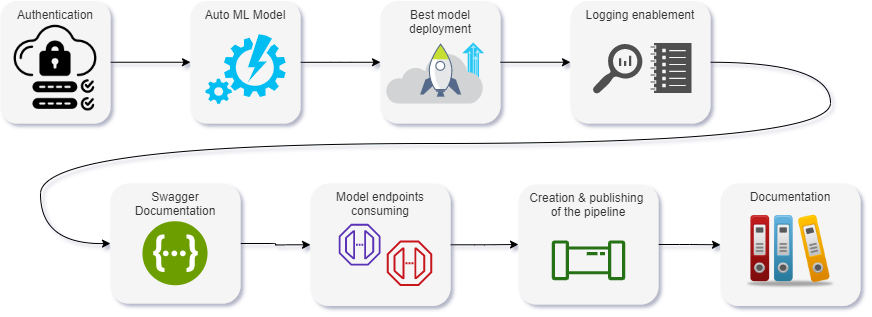

The diagram above was exported from draw.io. Its source (the exported page's mxGraphModel, read from the mxfile embedded in the PNG):
<mxGraphModel dx="1422" dy="798" grid="1" gridSize="10" guides="1" tooltips="1" connect="1" arrows="1" fold="1" page="1" pageScale="1" pageWidth="1169" pageHeight="827" background="none" math="0" shadow="1">
  <root>
    <mxCell id="0" />
    <mxCell id="1" parent="0" />
    <mxCell id="oKWURN-JseiykwMTD6wz-17" style="edgeStyle=orthogonalEdgeStyle;curved=1;orthogonalLoop=1;jettySize=auto;html=1;" parent="1" source="AcxdMaKK0mU5kZiv2lnr-4" target="oKWURN-JseiykwMTD6wz-2" edge="1">
      <mxGeometry relative="1" as="geometry" />
    </mxCell>
    <mxCell id="AcxdMaKK0mU5kZiv2lnr-4" value="Authentication" style="whiteSpace=wrap;html=1;fillColor=#f5f5f5;strokeColor=none;fontColor=#333333;verticalAlign=top;rounded=1;" parent="1" vertex="1">
      <mxGeometry x="60" y="197.5" width="110" height="122.5" as="geometry" />
    </mxCell>
    <mxCell id="oKWURN-JseiykwMTD6wz-1" value="" style="shape=image;html=1;verticalAlign=top;verticalLabelPosition=bottom;labelBackgroundColor=#ffffff;imageAspect=0;aspect=fixed;image=https://cdn3.iconfinder.com/data/icons/cloud-technology-fill-group-of-networked/512/Cloud_two_step_verification-128.png;rounded=1;" parent="1" vertex="1">
      <mxGeometry x="69.5" y="220" width="91" height="91" as="geometry" />
    </mxCell>
    <mxCell id="oKWURN-JseiykwMTD6wz-12" style="edgeStyle=orthogonalEdgeStyle;orthogonalLoop=1;jettySize=auto;html=1;entryX=0;entryY=0.5;entryDx=0;entryDy=0;" parent="1" source="oKWURN-JseiykwMTD6wz-2" target="oKWURN-JseiykwMTD6wz-3" edge="1">
      <mxGeometry relative="1" as="geometry" />
    </mxCell>
    <mxCell id="oKWURN-JseiykwMTD6wz-2" value="Auto ML Model" style="whiteSpace=wrap;html=1;fillColor=#f5f5f5;strokeColor=none;fontColor=#333333;verticalAlign=top;rounded=1;" parent="1" vertex="1">
      <mxGeometry x="250" y="197.5" width="110" height="122.5" as="geometry" />
    </mxCell>
    <mxCell id="oKWURN-JseiykwMTD6wz-13" style="edgeStyle=orthogonalEdgeStyle;orthogonalLoop=1;jettySize=auto;html=1;exitX=1;exitY=0.5;exitDx=0;exitDy=0;entryX=0;entryY=0.5;entryDx=0;entryDy=0;" parent="1" source="oKWURN-JseiykwMTD6wz-3" target="oKWURN-JseiykwMTD6wz-4" edge="1">
      <mxGeometry relative="1" as="geometry" />
    </mxCell>
    <mxCell id="oKWURN-JseiykwMTD6wz-3" value="Best model deployment" style="whiteSpace=wrap;html=1;fillColor=#f5f5f5;strokeColor=none;fontColor=#333333;verticalAlign=top;rounded=1;" parent="1" vertex="1">
      <mxGeometry x="440" y="197.5" width="120" height="122.5" as="geometry" />
    </mxCell>
    <mxCell id="oKWURN-JseiykwMTD6wz-14" style="edgeStyle=orthogonalEdgeStyle;orthogonalLoop=1;jettySize=auto;html=1;exitX=1;exitY=0.5;exitDx=0;exitDy=0;curved=1;entryX=0;entryY=0.5;entryDx=0;entryDy=0;" parent="1" source="oKWURN-JseiykwMTD6wz-4" target="oKWURN-JseiykwMTD6wz-5" edge="1">
      <mxGeometry relative="1" as="geometry">
        <mxPoint x="100" y="400" as="targetPoint" />
        <Array as="points">
          <mxPoint x="890" y="259" />
          <mxPoint x="890" y="340" />
          <mxPoint x="100" y="340" />
          <mxPoint x="100" y="441" />
        </Array>
      </mxGeometry>
    </mxCell>
    <mxCell id="oKWURN-JseiykwMTD6wz-4" value="Logging enablement" style="whiteSpace=wrap;html=1;fillColor=#f5f5f5;strokeColor=none;fontColor=#333333;verticalAlign=top;rounded=1;" parent="1" vertex="1">
      <mxGeometry x="630" y="197.5" width="140" height="122.5" as="geometry" />
    </mxCell>
    <mxCell id="oKWURN-JseiykwMTD6wz-11" style="edgeStyle=orthogonalEdgeStyle;orthogonalLoop=1;jettySize=auto;html=1;" parent="1" source="oKWURN-JseiykwMTD6wz-5" target="oKWURN-JseiykwMTD6wz-6" edge="1">
      <mxGeometry relative="1" as="geometry" />
    </mxCell>
    <mxCell id="oKWURN-JseiykwMTD6wz-5" value="Swagger Documentation" style="whiteSpace=wrap;html=1;fillColor=#f5f5f5;strokeColor=none;fontColor=#333333;verticalAlign=top;rounded=1;" parent="1" vertex="1">
      <mxGeometry x="170" y="380" width="130" height="120" as="geometry" />
    </mxCell>
    <mxCell id="oKWURN-JseiykwMTD6wz-10" style="edgeStyle=orthogonalEdgeStyle;orthogonalLoop=1;jettySize=auto;html=1;" parent="1" source="oKWURN-JseiykwMTD6wz-6" target="oKWURN-JseiykwMTD6wz-7" edge="1">
      <mxGeometry relative="1" as="geometry" />
    </mxCell>
    <mxCell id="oKWURN-JseiykwMTD6wz-6" value="Model endpoints consuming" style="whiteSpace=wrap;html=1;fillColor=#f5f5f5;strokeColor=none;fontColor=#333333;verticalAlign=top;rounded=1;" parent="1" vertex="1">
      <mxGeometry x="370" y="380" width="140" height="122.5" as="geometry" />
    </mxCell>
    <mxCell id="oKWURN-JseiykwMTD6wz-9" style="edgeStyle=orthogonalEdgeStyle;orthogonalLoop=1;jettySize=auto;html=1;" parent="1" source="oKWURN-JseiykwMTD6wz-7" target="oKWURN-JseiykwMTD6wz-8" edge="1">
      <mxGeometry relative="1" as="geometry">
        <mxPoint x="770" y="413.25" as="targetPoint" />
      </mxGeometry>
    </mxCell>
    <mxCell id="oKWURN-JseiykwMTD6wz-7" value="Creation &amp;amp; publishing &lt;br&gt;of the pipeline" style="whiteSpace=wrap;html=1;fillColor=#f5f5f5;strokeColor=none;fontColor=#333333;verticalAlign=top;rounded=1;" parent="1" vertex="1">
      <mxGeometry x="578" y="381" width="140" height="120" as="geometry" />
    </mxCell>
    <mxCell id="oKWURN-JseiykwMTD6wz-8" value="Documentation" style="whiteSpace=wrap;html=1;fillColor=#f5f5f5;strokeColor=none;fontColor=#333333;verticalAlign=top;rounded=1;" parent="1" vertex="1">
      <mxGeometry x="780" y="380" width="140" height="122.5" as="geometry" />
    </mxCell>
    <mxCell id="oKWURN-JseiykwMTD6wz-18" value="" style="verticalLabelPosition=bottom;html=1;verticalAlign=top;align=center;strokeColor=none;fillColor=#00BEF2;shape=mxgraph.azure.automation;pointerEvents=1;rounded=1;" parent="1" vertex="1">
      <mxGeometry x="265" y="230.75" width="80" height="69.5" as="geometry" />
    </mxCell>
    <mxCell id="oKWURN-JseiykwMTD6wz-19" value="" style="shape=image;verticalLabelPosition=bottom;labelBackgroundColor=#ffffff;verticalAlign=top;aspect=fixed;imageAspect=0;image=data:image/svg+xml,(base64 omitted: 10512 chars);rounded=1;" parent="1" vertex="1">
      <mxGeometry x="446.2" y="239.5" width="97.6" height="61" as="geometry" />
    </mxCell>
    <mxCell id="oKWURN-JseiykwMTD6wz-24" value="" style="outlineConnect=0;fontColor=#232F3E;gradientColor=none;fillColor=#5A30B5;strokeColor=none;dashed=0;verticalLabelPosition=bottom;verticalAlign=top;align=center;html=1;fontSize=12;fontStyle=0;aspect=fixed;pointerEvents=1;shape=mxgraph.aws4.endpoint;rounded=1;" parent="1" vertex="1">
      <mxGeometry x="398.25" y="420.37" width="41.75" height="41.75" as="geometry" />
    </mxCell>
    <mxCell id="oKWURN-JseiykwMTD6wz-25" value="" style="outlineConnect=0;fontColor=#232F3E;gradientColor=none;fillColor=#C7131F;strokeColor=none;dashed=0;verticalLabelPosition=bottom;verticalAlign=top;align=center;html=1;fontSize=12;fontStyle=0;aspect=fixed;shape=mxgraph.aws4.endpoint;rounded=1;" parent="1" vertex="1">
      <mxGeometry x="446.2" y="437" width="45.5" height="45.5" as="geometry" />
    </mxCell>
    <mxCell id="oKWURN-JseiykwMTD6wz-26" value="" style="outlineConnect=0;fontColor=#232F3E;gradientColor=none;fillColor=#277116;strokeColor=none;dashed=0;verticalLabelPosition=bottom;verticalAlign=top;align=center;html=1;fontSize=12;fontStyle=0;aspect=fixed;pointerEvents=1;shape=mxgraph.aws4.iot_analytics_pipeline;rounded=1;" parent="1" vertex="1">
      <mxGeometry x="611.0899999999999" y="437" width="73.82" height="39.75" as="geometry" />
    </mxCell>
    <mxCell id="oKWURN-JseiykwMTD6wz-27" value="" style="shape=image;html=1;verticalAlign=top;verticalLabelPosition=bottom;labelBackgroundColor=#ffffff;imageAspect=0;aspect=fixed;image=https://cdn0.iconfinder.com/data/icons/customicondesign-office7-shadow-png/128/Product-documentation.png;rounded=1;" parent="1" vertex="1">
      <mxGeometry x="805" y="399.25" width="90" height="90" as="geometry" />
    </mxCell>
    <mxCell id="oKWURN-JseiykwMTD6wz-29" value="" style="shape=image;verticalLabelPosition=bottom;labelBackgroundColor=#ffffff;verticalAlign=top;aspect=fixed;imageAspect=0;image=data:image/svg+xml,(base64 omitted: 4564 chars);rounded=1;" parent="1" vertex="1">
      <mxGeometry x="202.45" y="418.25" width="65.1" height="64.25" as="geometry" />
    </mxCell>
    <mxCell id="oKWURN-JseiykwMTD6wz-30" value="" style="pointerEvents=1;shadow=0;dashed=0;html=1;strokeColor=none;labelPosition=center;verticalLabelPosition=bottom;verticalAlign=top;align=center;fillColor=#505050;shape=mxgraph.mscae.oms.log_management;rounded=1;" parent="1" vertex="1">
      <mxGeometry x="710" y="239.5" width="41" height="50" as="geometry" />
    </mxCell>
    <mxCell id="oKWURN-JseiykwMTD6wz-31" value="" style="pointerEvents=1;shadow=0;dashed=0;html=1;strokeColor=none;labelPosition=center;verticalLabelPosition=bottom;verticalAlign=top;align=center;fillColor=#505050;shape=mxgraph.mscae.oms.log_search;rounded=1;" parent="1" vertex="1">
      <mxGeometry x="651.91" y="240.5" width="50" height="50" as="geometry" />
    </mxCell>
  </root>
</mxGraphModel>